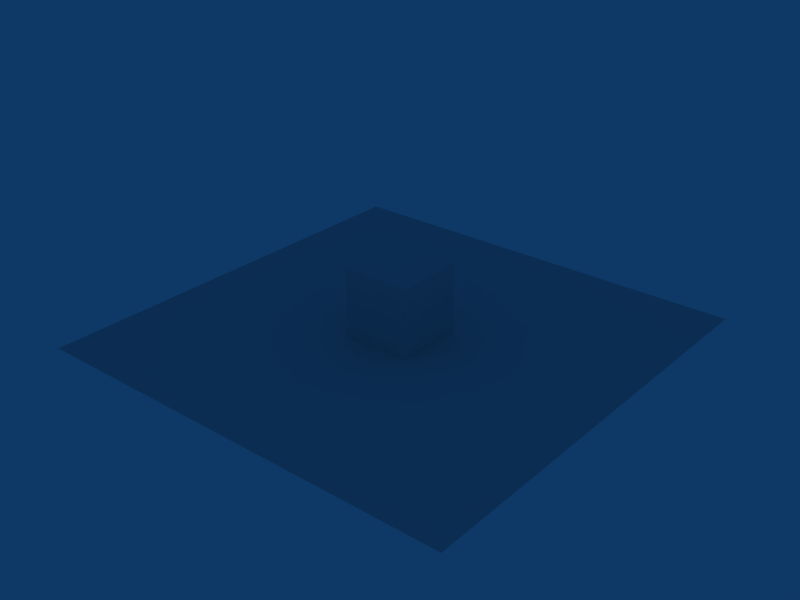 # Source: Test_Skeleton_Sandbox.blend  (saved by Blender 2.49.2; exported with 4.5.12 LTS)
import bpy
from mathutils import Matrix  # noqa: F401  (used for matrix-valued properties, if any)

bpy.ops.wm.read_factory_settings(use_empty=True)
scene = bpy.context.scene
scene.name = 'Scene'

# ---- collections
col_collection_1 = bpy.data.collections.new('Collection 1'); scene.collection.children.link(col_collection_1)
col_collection_2 = bpy.data.collections.new('Collection 2'); scene.collection.children.link(col_collection_2)
col_collection_2.hide_render = True
col_collection_2.hide_viewport = True
col_skeleton = bpy.data.collections.new('Skeleton')  # instanced only; not linked into the scene

# ---- materials (node trees are filled in below, after node groups)
mat_ground = bpy.data.materials.new('Ground')
mat_ground.alpha_threshold = 0.0
mat_ground.roughness = 0.5
mat_ground.line_color = (0.0, 0.0, 0.0, 1.0)

# ---- material node trees

# ---- world
world_world = bpy.data.worlds.new('World'); scene.world = world_world
world_world.color = (0.05656, 0.2208, 0.4)
world_world.use_sun_shadow = False
world_world.sun_shadow_jitter_overblur = 0.0
world_world.cycles.sampling_method = 'MANUAL'
world_world.cycles.sample_map_resolution = 256

# ---- meshes
me_cube_001 = bpy.data.meshes.new('Cube.001')
me_cube_001.from_pydata([(3.0, 3.0, -3.0), (3.0, -3.0, -3.0), (-3.0, -3.0, -3.0), (-3.0, 3.0, -3.0), (3.0, 3.0, 3.0), (3.0, -3.0, 3.0), (-3.0, -3.0, 3.0), (-3.0, 3.0, 3.0)], [], [(0, 1, 2, 3), (4, 7, 6, 5), (0, 4, 5, 1), (1, 5, 6, 2), (2, 6, 7, 3), (4, 0, 3, 7)])
_uv = me_cube_001.uv_layers.new(name='UVTex')
_uv.uv.foreach_set('vector', [0.3344, 1.0, 0.3333, 0.5015, 0.6656, 0.5, 0.6667, 0.9985, 1.0, 0.001529, 0.999, 0.5, 0.6667, 0.4985, 0.6677, 1.783e-07, 0.6656, 0.0, 0.6667, 0.4985, 0.3344, 0.5, 0.3333, 0.001529, 0.999, 0.5, 1.0, 0.9985, 0.6677, 1.0, 0.6667, 0.5015, 3.962e-08, 0.9985, 0.00102, 0.5, 0.3333, 0.5015, 0.3323, 1.0, 0.3333, 0.4985, 0.00102, 0.5, 0.0, 0.001529, 0.3323, 0.0])
me_cube_001.materials.append(mat_ground)
me_cube_001.use_remesh_preserve_volume = False
me_cube_001.use_remesh_preserve_attributes = False
me_cube_001.use_mirror_vertex_groups = False
me_cube_001.update()
me_ground = bpy.data.meshes.new('Ground')
me_ground.from_pydata([(1.0, 1.0, 0.0), (1.0, -1.0, 0.0), (-1.0, -1.0, 0.0), (-1.0, 1.0, 0.0)], [], [(0, 3, 2, 1)])
_uv = me_ground.uv_layers.new(name='UVTex')
_uv.uv.foreach_set('vector', [8.941e-08, 0.0, 1.0, 0.0, 1.0, 1.0, 0.0, 1.0])
me_ground.materials.append(mat_ground)
me_ground.use_remesh_preserve_volume = False
me_ground.use_remesh_preserve_attributes = False
me_ground.use_mirror_vertex_groups = False
me_ground.update()

# ---- objects
ob_cube = bpy.data.objects.new('Cube', me_cube_001)
ob_empty_001 = bpy.data.objects.new('Empty.001', None)
ob_empty = bpy.data.objects.new('Empty', None)
ob_ground = bpy.data.objects.new('Ground', me_ground)
ob_skeleton = bpy.data.objects.new('Skeleton', None)

# ---- transforms, parenting, visibility, modifiers, constraints
ob_cube.location = (0.0, 0.0, 8.651)
ob_cube.lock_rotations_4d = False
ob_cube.empty_display_type = 'ARROWS'
ob_cube.lineart.crease_threshold = 0.0
ob_empty_001.location = (0.0, -14.0, 10.0)
ob_empty_001.rotation_euler = (0.0, -0.0, 3.142)
ob_empty_001.lock_rotations_4d = False
ob_empty_001.empty_display_type = 'ARROWS'
ob_empty_001.empty_image_offset = (0.0, 0.0)
ob_empty_001.lineart.crease_threshold = 0.0
ob_empty.location = (0.0, 14.0, 10.0)
ob_empty.lock_rotations_4d = False
ob_empty.empty_display_type = 'ARROWS'
ob_empty.empty_image_offset = (0.0, 0.0)
ob_empty.lineart.crease_threshold = 0.0
ob_ground.location = (0.0, 0.0, 5.651)
ob_ground.scale = (18.9, 18.9, 18.9)
ob_ground.lock_rotations_4d = False
ob_ground.empty_display_type = 'ARROWS'
ob_ground.lineart.crease_threshold = 0.0
ob_skeleton.location = (0.0, 0.0, 0.0)
ob_skeleton.lock_rotations_4d = False
ob_skeleton.empty_display_type = 'ARROWS'
ob_skeleton.empty_image_offset = (0.0, 0.0)
ob_skeleton.show_instancer_for_render = False
ob_skeleton.instance_type = 'COLLECTION'
ob_skeleton.lineart.crease_threshold = 0.0
ob_skeleton.instance_collection = col_skeleton

# ---- collection membership
col_collection_1.objects.link(ob_cube)
col_collection_1.objects.link(ob_empty_001)
col_collection_1.objects.link(ob_empty)
col_collection_1.objects.link(ob_ground)
col_collection_2.objects.link(ob_skeleton)

# ---- scene / render settings (as saved in the file)
scene.frame_start = 1; scene.frame_end = 250; scene.frame_set(1)
scene.render.engine = 'BLENDER_EEVEE_NEXT'
scene.render.image_settings.file_format = 'JPEG'
scene.render.image_settings.color_mode = 'RGB'
scene.render.image_settings.compression = 90
scene.render.resolution_x = 800
scene.render.resolution_y = 600
scene.render.pixel_aspect_x = 100.0
scene.render.pixel_aspect_y = 100.0
scene.render.fps = 25
scene.render.dither_intensity = 0.0
scene.render.use_compositing = False
scene.render.use_sequencer = False
scene.render.bake_margin = 2
scene.render.bake_bias = 0.0
scene.render.use_stamp_time = False
scene.render.use_stamp_date = False
scene.render.use_stamp_frame = False
scene.render.use_stamp_camera = False
scene.render.use_stamp_scene = False
scene.render.use_stamp_filename = False
scene.render.use_stamp_render_time = False
scene.render.stamp_font_size = 0
scene.cycles.use_denoising = False
scene.cycles.samples = 10
scene.cycles.sampling_pattern = 'TABULATED_SOBOL'
scene.cycles.light_sampling_threshold = 0.0
scene.cycles.use_adaptive_sampling = False
scene.cycles.use_light_tree = False
scene.cycles.blur_glossy = 0.0
scene.cycles.volume_bounces = 1
scene.cycles.pixel_filter_type = 'GAUSSIAN'
scene.cycles.sample_clamp_indirect = 0.0
scene.view_settings.view_transform = 'Raw'
bpy.context.view_layer.update()

# ---- added for rendering (the .blend has no active camera): camera
cam_auto = bpy.data.cameras.new('AutoCamera')
cam_auto.lens = 50.0
cam_auto.sensor_width = 36.0
cam_auto.clip_end = 1000.0
ob_auto_camera = bpy.data.objects.new('AutoCamera', cam_auto)
scene.collection.objects.link(ob_auto_camera)
ob_auto_camera.location = (49.7706, -59.7247, 48.4672)
ob_auto_camera.rotation_euler = (1.09748, -7.21219e-08, 0.694738)
scene.camera = ob_auto_camera
bpy.context.view_layer.update()
